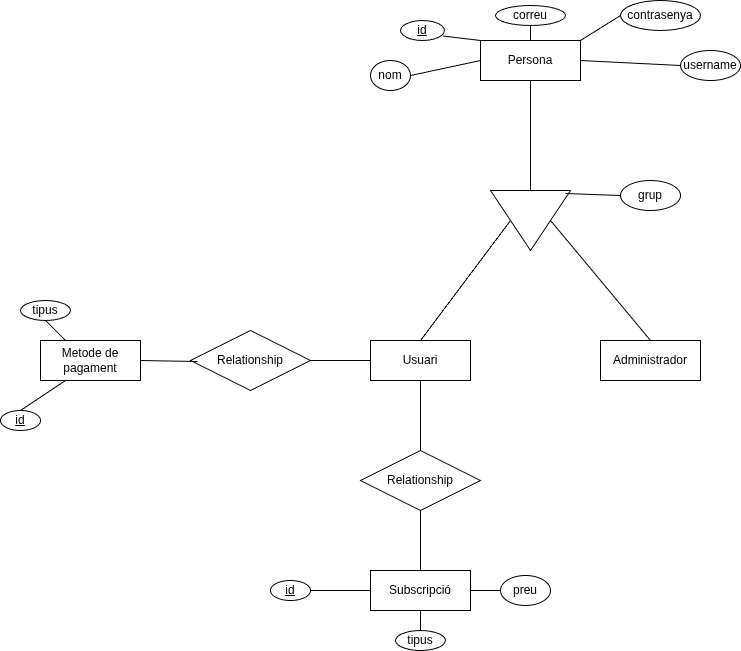

The diagram above was exported from draw.io. Its source (the exported page's mxGraphModel, read from the mxfile embedded in the PNG):
<mxGraphModel dx="1665" dy="683" grid="1" gridSize="10" guides="1" tooltips="1" connect="1" arrows="1" fold="1" page="1" pageScale="1" pageWidth="827" pageHeight="1169" math="0" shadow="0">
  <root>
    <mxCell id="0" />
    <mxCell id="1" parent="0" />
    <mxCell id="0pJ17m4VQ00bppPwuN0_-2" parent="1" style="whiteSpace=wrap;html=1;align=center;" value="Persona" vertex="1">
      <mxGeometry height="40" width="100" x="500" y="50" as="geometry" />
    </mxCell>
    <mxCell id="0pJ17m4VQ00bppPwuN0_-3" parent="1" style="whiteSpace=wrap;html=1;align=center;" value="Administrador" vertex="1">
      <mxGeometry height="40" width="100" x="620" y="350" as="geometry" />
    </mxCell>
    <mxCell id="0pJ17m4VQ00bppPwuN0_-4" parent="1" style="whiteSpace=wrap;html=1;align=center;" value="Usuari" vertex="1">
      <mxGeometry height="40" width="100" x="390" y="350" as="geometry" />
    </mxCell>
    <mxCell id="0pJ17m4VQ00bppPwuN0_-5" parent="1" style="whiteSpace=wrap;html=1;align=center;" value="Metode de pagament" vertex="1">
      <mxGeometry height="40" width="100" x="60" y="350" as="geometry" />
    </mxCell>
    <mxCell id="0pJ17m4VQ00bppPwuN0_-6" parent="1" style="whiteSpace=wrap;html=1;align=center;" value="Subscripció" vertex="1">
      <mxGeometry height="40" width="100" x="390" y="580" as="geometry" />
    </mxCell>
    <mxCell id="0pJ17m4VQ00bppPwuN0_-7" parent="1" style="triangle;whiteSpace=wrap;html=1;rotation=90;" value="" vertex="1">
      <mxGeometry height="80" width="60" x="520" y="190" as="geometry" />
    </mxCell>
    <mxCell id="0pJ17m4VQ00bppPwuN0_-9" parent="1" style="ellipse;whiteSpace=wrap;html=1;align=center;fontStyle=4;" value="id" vertex="1">
      <mxGeometry height="20" width="44" x="420" y="30" as="geometry" />
    </mxCell>
    <mxCell id="0pJ17m4VQ00bppPwuN0_-10" parent="1" style="ellipse;whiteSpace=wrap;html=1;align=center;" value="correu" vertex="1">
      <mxGeometry height="20" width="70" x="515" y="15" as="geometry" />
    </mxCell>
    <mxCell id="0pJ17m4VQ00bppPwuN0_-11" parent="1" style="ellipse;whiteSpace=wrap;html=1;align=center;" value="contrasenya" vertex="1">
      <mxGeometry height="30" width="80" x="640" y="10" as="geometry" />
    </mxCell>
    <mxCell id="0pJ17m4VQ00bppPwuN0_-12" parent="1" style="ellipse;whiteSpace=wrap;html=1;align=center;" value="username" vertex="1">
      <mxGeometry height="30" width="60" x="700" y="60" as="geometry" />
    </mxCell>
    <mxCell id="0pJ17m4VQ00bppPwuN0_-13" parent="1" style="ellipse;whiteSpace=wrap;html=1;align=center;" value="nom" vertex="1">
      <mxGeometry height="30" width="40" x="390" y="70" as="geometry" />
    </mxCell>
    <mxCell id="0pJ17m4VQ00bppPwuN0_-14" parent="1" style="shape=rhombus;perimeter=rhombusPerimeter;whiteSpace=wrap;html=1;align=center;" value="Relationship" vertex="1">
      <mxGeometry height="60" width="120" x="210" y="340" as="geometry" />
    </mxCell>
    <mxCell id="0pJ17m4VQ00bppPwuN0_-15" parent="1" style="shape=rhombus;perimeter=rhombusPerimeter;whiteSpace=wrap;html=1;align=center;" value="Relationship" vertex="1">
      <mxGeometry height="60" width="120" x="380" y="460" as="geometry" />
    </mxCell>
    <mxCell id="0pJ17m4VQ00bppPwuN0_-16" parent="1" style="ellipse;whiteSpace=wrap;html=1;align=center;fontStyle=4;" value="id" vertex="1">
      <mxGeometry height="20" width="40" x="20" y="420" as="geometry" />
    </mxCell>
    <mxCell id="0pJ17m4VQ00bppPwuN0_-17" parent="1" style="ellipse;whiteSpace=wrap;html=1;align=center;" value="tipus" vertex="1">
      <mxGeometry height="20" width="50" x="40" y="310" as="geometry" />
    </mxCell>
    <mxCell id="0pJ17m4VQ00bppPwuN0_-18" parent="1" style="ellipse;whiteSpace=wrap;html=1;align=center;fontStyle=4;" value="id" vertex="1">
      <mxGeometry height="20" width="40" x="290" y="590" as="geometry" />
    </mxCell>
    <mxCell id="0pJ17m4VQ00bppPwuN0_-19" parent="1" style="ellipse;whiteSpace=wrap;html=1;align=center;" value="tipus" vertex="1">
      <mxGeometry height="20" width="50" x="415" y="640" as="geometry" />
    </mxCell>
    <mxCell id="0pJ17m4VQ00bppPwuN0_-20" parent="1" style="ellipse;whiteSpace=wrap;html=1;align=center;" value="preu" vertex="1">
      <mxGeometry height="30" width="50" x="520" y="585" as="geometry" />
    </mxCell>
    <mxCell id="0pJ17m4VQ00bppPwuN0_-25" edge="1" parent="1" source="0pJ17m4VQ00bppPwuN0_-6" style="endArrow=none;html=1;rounded=0;entryX=0.5;entryY=0;entryDx=0;entryDy=0;exitX=0.5;exitY=1;exitDx=0;exitDy=0;" target="0pJ17m4VQ00bppPwuN0_-19" value="">
      <mxGeometry relative="1" as="geometry">
        <mxPoint x="240" y="350" as="sourcePoint" />
        <mxPoint x="400" y="350" as="targetPoint" />
      </mxGeometry>
    </mxCell>
    <mxCell id="0pJ17m4VQ00bppPwuN0_-26" edge="1" parent="1" source="0pJ17m4VQ00bppPwuN0_-6" style="endArrow=none;html=1;rounded=0;entryX=0;entryY=0.5;entryDx=0;entryDy=0;exitX=1;exitY=0.5;exitDx=0;exitDy=0;" target="0pJ17m4VQ00bppPwuN0_-20" value="">
      <mxGeometry relative="1" as="geometry">
        <mxPoint x="240" y="350" as="sourcePoint" />
        <mxPoint x="400" y="350" as="targetPoint" />
      </mxGeometry>
    </mxCell>
    <mxCell id="0pJ17m4VQ00bppPwuN0_-27" edge="1" parent="1" source="0pJ17m4VQ00bppPwuN0_-18" style="endArrow=none;html=1;rounded=0;entryX=0;entryY=0.5;entryDx=0;entryDy=0;exitX=1;exitY=0.5;exitDx=0;exitDy=0;" target="0pJ17m4VQ00bppPwuN0_-6" value="">
      <mxGeometry relative="1" as="geometry">
        <mxPoint x="240" y="350" as="sourcePoint" />
        <mxPoint x="400" y="350" as="targetPoint" />
      </mxGeometry>
    </mxCell>
    <mxCell id="0pJ17m4VQ00bppPwuN0_-28" edge="1" parent="1" source="0pJ17m4VQ00bppPwuN0_-16" style="endArrow=none;html=1;rounded=0;exitX=0.5;exitY=0;exitDx=0;exitDy=0;entryX=0.25;entryY=1;entryDx=0;entryDy=0;" target="0pJ17m4VQ00bppPwuN0_-5" value="">
      <mxGeometry relative="1" as="geometry">
        <mxPoint x="240" y="350" as="sourcePoint" />
        <mxPoint x="400" y="350" as="targetPoint" />
      </mxGeometry>
    </mxCell>
    <mxCell id="0pJ17m4VQ00bppPwuN0_-29" edge="1" parent="1" source="0pJ17m4VQ00bppPwuN0_-17" style="endArrow=none;html=1;rounded=0;exitX=0.5;exitY=1;exitDx=0;exitDy=0;entryX=0.25;entryY=0;entryDx=0;entryDy=0;" target="0pJ17m4VQ00bppPwuN0_-5" value="">
      <mxGeometry relative="1" as="geometry">
        <mxPoint x="240" y="350" as="sourcePoint" />
        <mxPoint x="400" y="350" as="targetPoint" />
      </mxGeometry>
    </mxCell>
    <mxCell id="0pJ17m4VQ00bppPwuN0_-30" edge="1" parent="1" source="0pJ17m4VQ00bppPwuN0_-6" style="endArrow=none;html=1;rounded=0;exitX=0.5;exitY=0;exitDx=0;exitDy=0;entryX=0.5;entryY=1;entryDx=0;entryDy=0;" target="0pJ17m4VQ00bppPwuN0_-15" value="">
      <mxGeometry relative="1" as="geometry">
        <mxPoint x="240" y="350" as="sourcePoint" />
        <mxPoint x="400" y="350" as="targetPoint" />
      </mxGeometry>
    </mxCell>
    <mxCell id="0pJ17m4VQ00bppPwuN0_-31" edge="1" parent="1" source="0pJ17m4VQ00bppPwuN0_-15" style="endArrow=none;html=1;rounded=0;exitX=0.5;exitY=0;exitDx=0;exitDy=0;entryX=0.5;entryY=1;entryDx=0;entryDy=0;" target="0pJ17m4VQ00bppPwuN0_-4" value="">
      <mxGeometry relative="1" as="geometry">
        <mxPoint x="240" y="350" as="sourcePoint" />
        <mxPoint x="400" y="350" as="targetPoint" />
      </mxGeometry>
    </mxCell>
    <mxCell id="0pJ17m4VQ00bppPwuN0_-32" edge="1" parent="1" source="0pJ17m4VQ00bppPwuN0_-5" style="endArrow=none;html=1;rounded=0;exitX=1;exitY=0.5;exitDx=0;exitDy=0;entryX=0.058;entryY=0.517;entryDx=0;entryDy=0;entryPerimeter=0;" target="0pJ17m4VQ00bppPwuN0_-14" value="">
      <mxGeometry relative="1" as="geometry">
        <mxPoint x="240" y="350" as="sourcePoint" />
        <mxPoint x="400" y="350" as="targetPoint" />
      </mxGeometry>
    </mxCell>
    <mxCell id="0pJ17m4VQ00bppPwuN0_-33" edge="1" parent="1" source="0pJ17m4VQ00bppPwuN0_-14" style="endArrow=none;html=1;rounded=0;entryX=0;entryY=0.5;entryDx=0;entryDy=0;exitX=1;exitY=0.5;exitDx=0;exitDy=0;" target="0pJ17m4VQ00bppPwuN0_-4" value="">
      <mxGeometry relative="1" as="geometry">
        <mxPoint x="240" y="350" as="sourcePoint" />
        <mxPoint x="400" y="350" as="targetPoint" />
      </mxGeometry>
    </mxCell>
    <mxCell id="0pJ17m4VQ00bppPwuN0_-34" edge="1" parent="1" source="0pJ17m4VQ00bppPwuN0_-12" style="endArrow=none;html=1;rounded=0;exitX=0;exitY=0.5;exitDx=0;exitDy=0;entryX=1;entryY=0.5;entryDx=0;entryDy=0;" target="0pJ17m4VQ00bppPwuN0_-2" value="">
      <mxGeometry relative="1" as="geometry">
        <mxPoint x="240" y="350" as="sourcePoint" />
        <mxPoint x="400" y="350" as="targetPoint" />
      </mxGeometry>
    </mxCell>
    <mxCell id="0pJ17m4VQ00bppPwuN0_-35" edge="1" parent="1" source="0pJ17m4VQ00bppPwuN0_-11" style="endArrow=none;html=1;rounded=0;exitX=0;exitY=0.5;exitDx=0;exitDy=0;entryX=1;entryY=0;entryDx=0;entryDy=0;" target="0pJ17m4VQ00bppPwuN0_-2" value="">
      <mxGeometry relative="1" as="geometry">
        <mxPoint x="240" y="350" as="sourcePoint" />
        <mxPoint x="400" y="350" as="targetPoint" />
      </mxGeometry>
    </mxCell>
    <mxCell id="0pJ17m4VQ00bppPwuN0_-36" edge="1" parent="1" source="0pJ17m4VQ00bppPwuN0_-10" style="endArrow=none;html=1;rounded=0;exitX=0.5;exitY=1;exitDx=0;exitDy=0;entryX=0.5;entryY=0;entryDx=0;entryDy=0;" target="0pJ17m4VQ00bppPwuN0_-2" value="">
      <mxGeometry relative="1" as="geometry">
        <mxPoint x="240" y="350" as="sourcePoint" />
        <mxPoint x="400" y="350" as="targetPoint" />
      </mxGeometry>
    </mxCell>
    <mxCell id="0pJ17m4VQ00bppPwuN0_-37" edge="1" parent="1" source="0pJ17m4VQ00bppPwuN0_-9" style="endArrow=none;html=1;rounded=0;exitX=0.96;exitY=0.775;exitDx=0;exitDy=0;exitPerimeter=0;entryX=0;entryY=0;entryDx=0;entryDy=0;" target="0pJ17m4VQ00bppPwuN0_-2" value="">
      <mxGeometry relative="1" as="geometry">
        <mxPoint x="380" y="200" as="sourcePoint" />
        <mxPoint x="400" y="350" as="targetPoint" />
      </mxGeometry>
    </mxCell>
    <mxCell id="0pJ17m4VQ00bppPwuN0_-38" edge="1" parent="1" source="0pJ17m4VQ00bppPwuN0_-2" style="endArrow=none;html=1;rounded=0;exitX=0;exitY=0.5;exitDx=0;exitDy=0;entryX=1;entryY=0.5;entryDx=0;entryDy=0;" target="0pJ17m4VQ00bppPwuN0_-13" value="">
      <mxGeometry relative="1" as="geometry">
        <mxPoint x="240" y="350" as="sourcePoint" />
        <mxPoint x="400" y="350" as="targetPoint" />
      </mxGeometry>
    </mxCell>
    <mxCell id="0pJ17m4VQ00bppPwuN0_-39" edge="1" parent="1" source="0pJ17m4VQ00bppPwuN0_-7" style="endArrow=none;html=1;rounded=0;exitX=0.05;exitY=0.063;exitDx=0;exitDy=0;entryX=0;entryY=0.5;entryDx=0;entryDy=0;exitPerimeter=0;" target="0pJ17m4VQ00bppPwuN0_-43" value="">
      <mxGeometry relative="1" as="geometry">
        <mxPoint x="240" y="350" as="sourcePoint" />
        <mxPoint x="400" y="350" as="targetPoint" />
      </mxGeometry>
    </mxCell>
    <mxCell id="0pJ17m4VQ00bppPwuN0_-40" edge="1" parent="1" source="0pJ17m4VQ00bppPwuN0_-7" style="endArrow=none;html=1;rounded=0;exitX=0.5;exitY=0;exitDx=0;exitDy=0;entryX=0.5;entryY=0;entryDx=0;entryDy=0;" target="0pJ17m4VQ00bppPwuN0_-3" value="">
      <mxGeometry relative="1" as="geometry">
        <mxPoint x="240" y="350" as="sourcePoint" />
        <mxPoint x="400" y="350" as="targetPoint" />
      </mxGeometry>
    </mxCell>
    <mxCell id="0pJ17m4VQ00bppPwuN0_-41" edge="1" parent="1" source="0pJ17m4VQ00bppPwuN0_-7" style="endArrow=none;html=1;rounded=0;exitX=0.5;exitY=1;exitDx=0;exitDy=0;entryX=0.5;entryY=0;entryDx=0;entryDy=0;" target="0pJ17m4VQ00bppPwuN0_-4" value="">
      <mxGeometry relative="1" as="geometry">
        <mxPoint x="240" y="350" as="sourcePoint" />
        <mxPoint x="400" y="350" as="targetPoint" />
      </mxGeometry>
    </mxCell>
    <mxCell id="0pJ17m4VQ00bppPwuN0_-42" edge="1" parent="1" source="0pJ17m4VQ00bppPwuN0_-2" style="endArrow=none;html=1;rounded=0;exitX=0.5;exitY=1;exitDx=0;exitDy=0;entryX=0;entryY=0.5;entryDx=0;entryDy=0;" target="0pJ17m4VQ00bppPwuN0_-7" value="">
      <mxGeometry relative="1" as="geometry">
        <mxPoint x="240" y="350" as="sourcePoint" />
        <mxPoint x="400" y="350" as="targetPoint" />
      </mxGeometry>
    </mxCell>
    <mxCell id="0pJ17m4VQ00bppPwuN0_-43" parent="1" style="ellipse;whiteSpace=wrap;html=1;align=center;" value="grup" vertex="1">
      <mxGeometry height="30" width="60" x="640" y="190" as="geometry" />
    </mxCell>
  </root>
</mxGraphModel>